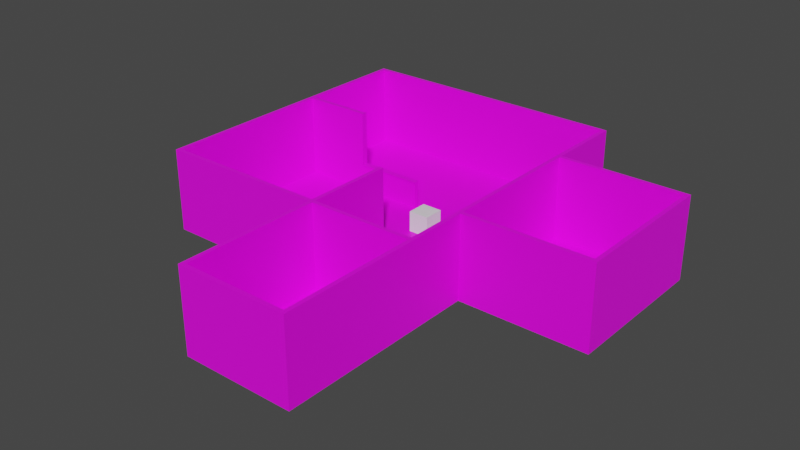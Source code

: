 # Source: apartamento.blend  (saved by Blender 2.81.16; exported with 4.5.12 LTS)
import bpy
from mathutils import Matrix  # noqa: F401  (used for matrix-valued properties, if any)

bpy.ops.wm.read_factory_settings(use_empty=True)
scene = bpy.context.scene
scene.name = 'Scene'

# ---- collections
col_paredes = bpy.data.collections.new('Paredes'); scene.collection.children.link(col_paredes)
col_pisos = bpy.data.collections.new('Pisos'); scene.collection.children.link(col_pisos)
col_portas = bpy.data.collections.new('Portas'); scene.collection.children.link(col_portas)
col_acabamentos = bpy.data.collections.new('Acabamentos'); scene.collection.children.link(col_acabamentos)
col_personagem = bpy.data.collections.new('Personagem'); scene.collection.children.link(col_personagem)

# ---- images (referenced by path relative to the original .blend; pixels are not part of the script)
import os
ASSET_DIR = os.environ.get("B2B_ASSET_DIR", "")  # directory of the original .blend (textures are referenced by path, not embedded)
HERE = os.path.dirname(os.path.abspath(__file__))  # packed textures are extracted next to this script under _unpacked/

def load_image(name, relpath, width, height, colorspace="sRGB"):
    """Load a texture the original file referenced (path relative to the .blend, or extracted next to this script)."""
    p = next((c for c in (os.path.join(HERE, relpath), os.path.join(ASSET_DIR, relpath)) if relpath and os.path.exists(c)), "")
    if p:
        img = bpy.data.images.load(p, check_existing=True)
        img.name = name
    else:  # same state as the original file: an image datablock whose file is absent (Cycles renders it pink)
        img = bpy.data.images.new(name, width, height)
        img.source = "FILE"
        img.filepath = "//" + (relpath or name)
    img.colorspace_settings.name = colorspace
    return img
img_parede_jpg = load_image('parede.jpg', 'texturas/parede.jpg', 1024, 1024, 'sRGB')
img_piso_1_jpg = load_image('piso_1.jpg', 'texturas/piso_1.jpg', 1024, 1024, 'sRGB')
img_piso_3_png = load_image('piso_3.png', 'texturas/piso_3.png', 1024, 1024, 'sRGB')
img_piso_2_jpg = load_image('piso_2.jpg', 'texturas/piso_2.jpg', 1024, 1024, 'sRGB')
img_porta_jpg = load_image('porta.jpg', 'texturas/porta.jpg', 1024, 1024, 'sRGB')
img_acabamento_jpg = load_image('acabamento.jpg', 'texturas/acabamento.jpg', 1024, 1024, 'sRGB')

# ---- materials (node trees are filled in below, after node groups)
mat_paredes = bpy.data.materials.new('paredes')
mat_paredes.use_transparent_shadow = False
mat_piso_1 = bpy.data.materials.new('piso_1')
mat_piso_1.use_transparent_shadow = False
mat_piso_3 = bpy.data.materials.new('piso_3')
mat_piso_3.use_transparent_shadow = False
mat_piso_2 = bpy.data.materials.new('piso_2')
mat_piso_2.use_transparent_shadow = False
mat_portas = bpy.data.materials.new('portas')
mat_portas.use_transparent_shadow = False
mat_material = bpy.data.materials.new('Material')
mat_material.use_transparent_shadow = False
mat_material.diffuse_color = (0.64, 0.64, 0.64, 1.0)
mat_material.roughness = 0.6733
mat_material_002 = bpy.data.materials.new('Material.002')
mat_material_002.use_transparent_shadow = False
mat_material_002.diffuse_color = (0.64, 0.64, 0.64, 1.0)
mat_material_002.roughness = 0.6733
mat_material_003 = bpy.data.materials.new('Material.003')
mat_material_003.use_transparent_shadow = False
mat_material_003.diffuse_color = (0.64, 0.64, 0.64, 1.0)
mat_material_003.roughness = 0.6733
mat_material_004 = bpy.data.materials.new('Material.004')
mat_material_004.use_transparent_shadow = False
mat_material_004.diffuse_color = (0.64, 0.64, 0.64, 1.0)
mat_material_004.roughness = 0.6733
mat_acabamento = bpy.data.materials.new('acabamento')
mat_acabamento.use_transparent_shadow = False

# ---- material node trees
mat_paredes.use_nodes = True; mat_paredes.node_tree.nodes.clear()
_N = mat_paredes.node_tree.nodes; _L = mat_paredes.node_tree.links
n0 = _N.new('ShaderNodeOutputMaterial'); n0.name = 'Material Output'; n0.location = (300, 300)
n1 = _N.new('ShaderNodeBsdfPrincipled'); n1.name = 'Principled BSDF'; n1.location = (10, 300)
n1.distribution = 'GGX'
n1.subsurface_method = 'BURLEY'
n1.inputs[3].default_value = 1.45
n1.inputs[27].default_value = (0.0, 0.0, 0.0, 1.0)
n1.inputs[28].default_value = 1.0
n2 = _N.new('ShaderNodeTexImage'); n2.name = 'Image Texture'; n2.location = (-280, 275)
n2.image = img_parede_jpg
_L.new(n1.outputs[0], n0.inputs[0])
_L.new(n2.outputs[0], n1.inputs[0])
n0.is_active_output = True
mat_piso_1.use_nodes = True; mat_piso_1.node_tree.nodes.clear()
_N = mat_piso_1.node_tree.nodes; _L = mat_piso_1.node_tree.links
n0 = _N.new('ShaderNodeOutputMaterial'); n0.name = 'Material Output'; n0.location = (300, 300)
n1 = _N.new('ShaderNodeBsdfPrincipled'); n1.name = 'Principled BSDF'; n1.location = (10, 300)
n1.distribution = 'GGX'
n1.subsurface_method = 'BURLEY'
n1.inputs[3].default_value = 1.45
n1.inputs[27].default_value = (0.0, 0.0, 0.0, 1.0)
n1.inputs[28].default_value = 1.0
n2 = _N.new('ShaderNodeTexImage'); n2.name = 'Image Texture'; n2.location = (-280, 275)
n2.image = img_piso_1_jpg
_L.new(n1.outputs[0], n0.inputs[0])
_L.new(n2.outputs[0], n1.inputs[0])
n0.is_active_output = True
mat_piso_3.use_nodes = True; mat_piso_3.node_tree.nodes.clear()
_N = mat_piso_3.node_tree.nodes; _L = mat_piso_3.node_tree.links
n0 = _N.new('ShaderNodeOutputMaterial'); n0.name = 'Material Output'; n0.location = (300, 300)
n1 = _N.new('ShaderNodeBsdfPrincipled'); n1.name = 'Principled BSDF'; n1.location = (10, 300)
n1.distribution = 'GGX'
n1.subsurface_method = 'BURLEY'
n1.inputs[3].default_value = 1.45
n1.inputs[27].default_value = (0.0, 0.0, 0.0, 1.0)
n1.inputs[28].default_value = 1.0
n2 = _N.new('ShaderNodeTexImage'); n2.name = 'Image Texture'; n2.location = (-280, 275)
n2.image = img_piso_3_png
_L.new(n1.outputs[0], n0.inputs[0])
_L.new(n2.outputs[0], n1.inputs[0])
n0.is_active_output = True
mat_piso_2.use_nodes = True; mat_piso_2.node_tree.nodes.clear()
_N = mat_piso_2.node_tree.nodes; _L = mat_piso_2.node_tree.links
n0 = _N.new('ShaderNodeOutputMaterial'); n0.name = 'Material Output'; n0.location = (300, 300)
n1 = _N.new('ShaderNodeBsdfPrincipled'); n1.name = 'Principled BSDF'; n1.location = (10, 300)
n1.distribution = 'GGX'
n1.subsurface_method = 'BURLEY'
n1.inputs[3].default_value = 1.45
n1.inputs[27].default_value = (0.0, 0.0, 0.0, 1.0)
n1.inputs[28].default_value = 1.0
n2 = _N.new('ShaderNodeTexImage'); n2.name = 'Image Texture'; n2.location = (-280, 275)
n2.image = img_piso_2_jpg
_L.new(n1.outputs[0], n0.inputs[0])
_L.new(n2.outputs[0], n1.inputs[0])
n0.is_active_output = True
mat_portas.use_nodes = True; mat_portas.node_tree.nodes.clear()
_N = mat_portas.node_tree.nodes; _L = mat_portas.node_tree.links
n0 = _N.new('ShaderNodeOutputMaterial'); n0.name = 'Material Output'; n0.location = (300, 300)
n1 = _N.new('ShaderNodeBsdfPrincipled'); n1.name = 'Principled BSDF'; n1.location = (10, 300)
n1.distribution = 'GGX'
n1.subsurface_method = 'BURLEY'
n1.inputs[3].default_value = 1.45
n1.inputs[27].default_value = (0.0, 0.0, 0.0, 1.0)
n1.inputs[28].default_value = 1.0
n2 = _N.new('ShaderNodeTexImage'); n2.name = 'Image Texture'; n2.location = (-280, 275)
n2.image = img_porta_jpg
_L.new(n1.outputs[0], n0.inputs[0])
_L.new(n2.outputs[0], n1.inputs[0])
n0.is_active_output = True
mat_material.use_nodes = True; mat_material.node_tree.nodes.clear()
_N = mat_material.node_tree.nodes; _L = mat_material.node_tree.links
n0 = _N.new('ShaderNodeOutputMaterial'); n0.name = 'Material Output'; n0.location = (300, 300)
n1 = _N.new('ShaderNodeBsdfPrincipled'); n1.name = 'Principled BSDF'; n1.location = (10, 300)
n1.distribution = 'GGX'
n1.subsurface_method = 'BURLEY'
n1.inputs[0].default_value = (0.64, 0.64, 0.64, 1.0)
n1.inputs[2].default_value = 0.6733
n1.inputs[3].default_value = 1.0
n1.inputs[27].default_value = (0.0, 0.0, 0.0, 1.0)
n1.inputs[28].default_value = 1.0
_L.new(n1.outputs[0], n0.inputs[0])
n0.is_active_output = True
mat_material_002.use_nodes = True; mat_material_002.node_tree.nodes.clear()
_N = mat_material_002.node_tree.nodes; _L = mat_material_002.node_tree.links
n0 = _N.new('ShaderNodeOutputMaterial'); n0.name = 'Material Output'; n0.location = (300, 300)
n1 = _N.new('ShaderNodeBsdfPrincipled'); n1.name = 'Principled BSDF'; n1.location = (10, 300)
n1.distribution = 'GGX'
n1.subsurface_method = 'BURLEY'
n1.inputs[0].default_value = (0.64, 0.64, 0.64, 1.0)
n1.inputs[2].default_value = 0.6733
n1.inputs[3].default_value = 1.0
n1.inputs[27].default_value = (0.0, 0.0, 0.0, 1.0)
n1.inputs[28].default_value = 1.0
_L.new(n1.outputs[0], n0.inputs[0])
n0.is_active_output = True
mat_material_003.use_nodes = True; mat_material_003.node_tree.nodes.clear()
_N = mat_material_003.node_tree.nodes; _L = mat_material_003.node_tree.links
n0 = _N.new('ShaderNodeOutputMaterial'); n0.name = 'Material Output'; n0.location = (300, 300)
n1 = _N.new('ShaderNodeBsdfPrincipled'); n1.name = 'Principled BSDF'; n1.location = (10, 300)
n1.distribution = 'GGX'
n1.subsurface_method = 'BURLEY'
n1.inputs[0].default_value = (0.64, 0.64, 0.64, 1.0)
n1.inputs[2].default_value = 0.6733
n1.inputs[3].default_value = 1.0
n1.inputs[27].default_value = (0.0, 0.0, 0.0, 1.0)
n1.inputs[28].default_value = 1.0
_L.new(n1.outputs[0], n0.inputs[0])
n0.is_active_output = True
mat_material_004.use_nodes = True; mat_material_004.node_tree.nodes.clear()
_N = mat_material_004.node_tree.nodes; _L = mat_material_004.node_tree.links
n0 = _N.new('ShaderNodeOutputMaterial'); n0.name = 'Material Output'; n0.location = (300, 300)
n1 = _N.new('ShaderNodeBsdfPrincipled'); n1.name = 'Principled BSDF'; n1.location = (10, 300)
n1.distribution = 'GGX'
n1.subsurface_method = 'BURLEY'
n1.inputs[0].default_value = (0.64, 0.64, 0.64, 1.0)
n1.inputs[2].default_value = 0.6733
n1.inputs[3].default_value = 1.0
n1.inputs[27].default_value = (0.0, 0.0, 0.0, 1.0)
n1.inputs[28].default_value = 1.0
_L.new(n1.outputs[0], n0.inputs[0])
n0.is_active_output = True
mat_acabamento.use_nodes = True; mat_acabamento.node_tree.nodes.clear()
_N = mat_acabamento.node_tree.nodes; _L = mat_acabamento.node_tree.links
n0 = _N.new('ShaderNodeOutputMaterial'); n0.name = 'Material Output'; n0.location = (300, 300)
n1 = _N.new('ShaderNodeBsdfPrincipled'); n1.name = 'Principled BSDF'; n1.location = (10, 300)
n1.distribution = 'GGX'
n1.subsurface_method = 'BURLEY'
n1.inputs[3].default_value = 1.45
n1.inputs[27].default_value = (0.0, 0.0, 0.0, 1.0)
n1.inputs[28].default_value = 1.0
n2 = _N.new('ShaderNodeTexImage'); n2.name = 'Image Texture'; n2.location = (-280, 275)
n2.image = img_acabamento_jpg
_L.new(n1.outputs[0], n0.inputs[0])
_L.new(n2.outputs[0], n1.inputs[0])
n0.is_active_output = True

# ---- world
world_world = bpy.data.worlds.new('World'); scene.world = world_world
world_world.use_nodes = True; world_world.node_tree.nodes.clear()
_N = world_world.node_tree.nodes; _L = world_world.node_tree.links
n0 = _N.new('ShaderNodeOutputWorld'); n0.name = 'World Output'; n0.location = (300, 300)
n1 = _N.new('ShaderNodeBackground'); n1.name = 'Background'; n1.location = (10, 300)
n1.inputs[0].default_value = (0.05088, 0.05088, 0.05088, 1.0)
_L.new(n1.outputs[0], n0.inputs[0])
n0.is_active_output = True
world_world.color = (0.05088, 0.05088, 0.05088)
world_world.use_sun_shadow = False
world_world.sun_shadow_jitter_overblur = 0.0

# ---- meshes
me_cube_005 = bpy.data.meshes.new('Cube.005')
me_cube_005.from_pydata([(0.1, -7.022, -2.0), (0.1, -7.022, 2.0), (-0.1, -7.022, -2.0), (-0.1, -7.022, 2.0), (0.1, 7.022, -2.0), (0.1, 7.022, 2.0), (-0.1, 7.022, -2.0), (-0.1, 7.022, 2.0)], [], [(0, 1, 3, 2), (2, 3, 7, 6), (6, 7, 5, 4), (4, 5, 1, 0), (7, 3, 1, 5)])
_uv = me_cube_005.uv_layers.new(name='UVMap')
_uv.uv.foreach_set('vector', [0.375, 0.0, 0.625, 0.0, 0.625, 0.25, 0.375, 0.25, 0.375, 0.25, 0.625, 0.25, 0.625, 0.5, 0.375, 0.5, 0.375, 0.5, 0.625, 0.5, 0.625, 0.75, 0.375, 0.75, 0.375, 0.75, 0.625, 0.75, 0.625, 1.0, 0.375, 1.0, 0.625, 0.5, 0.875, 0.5, 0.875, 0.75, 0.625, 0.75])
me_cube_005.materials.append(mat_paredes)
me_cube_005.use_remesh_fix_poles = True
me_cube_005.use_remesh_preserve_attributes = False
me_cube_005.use_mirror_vertex_groups = False
me_cube_005.update()
me_cube_008 = bpy.data.meshes.new('Cube.008')
me_cube_008.from_pydata([(0.1, -3.498, -2.0), (0.1, -3.498, 2.0), (-0.1, -3.498, -2.0), (-0.1, -3.498, 2.0), (0.1, 3.498, -2.0), (0.1, 3.498, 2.0), (-0.1, 3.498, -2.0), (-0.1, 3.498, 2.0)], [], [(0, 1, 3, 2), (2, 3, 7, 6), (6, 7, 5, 4), (4, 5, 1, 0), (7, 3, 1, 5)])
_uv = me_cube_008.uv_layers.new(name='UVMap')
_uv.uv.foreach_set('vector', [0.375, 0.0, 0.625, 0.0, 0.625, 0.25, 0.375, 0.25, 0.375, 0.25, 0.625, 0.25, 0.625, 0.5, 0.375, 0.5, 0.375, 0.5, 0.625, 0.5, 0.625, 0.75, 0.375, 0.75, 0.375, 0.75, 0.625, 0.75, 0.625, 1.0, 0.375, 1.0, 0.625, 0.5, 0.875, 0.5, 0.875, 0.75, 0.625, 0.75])
me_cube_008.materials.append(mat_paredes)
me_cube_008.use_remesh_fix_poles = True
me_cube_008.use_remesh_preserve_attributes = False
me_cube_008.use_mirror_vertex_groups = False
me_cube_008.update()
me_cube_013 = bpy.data.meshes.new('Cube.013')
me_cube_013.from_pydata([(-3.099, -0.1, -2.0), (-3.099, -0.1, 2.0), (-3.099, 0.1, -2.0), (-3.099, 0.1, 2.0), (3.099, -0.1, -2.0), (3.099, -0.1, 2.0), (3.099, 0.1, -2.0), (3.099, 0.1, 2.0)], [], [(0, 1, 3, 2), (2, 3, 7, 6), (6, 7, 5, 4), (4, 5, 1, 0), (7, 3, 1, 5)])
_uv = me_cube_013.uv_layers.new(name='UVMap')
_uv.uv.foreach_set('vector', [0.375, 0.0, 0.625, 0.0, 0.625, 0.25, 0.375, 0.25, 0.375, 0.25, 0.625, 0.25, 0.625, 0.5, 0.375, 0.5, 0.375, 0.5, 0.625, 0.5, 0.625, 0.75, 0.375, 0.75, 0.375, 0.75, 0.625, 0.75, 0.625, 1.0, 0.375, 1.0, 0.625, 0.5, 0.875, 0.5, 0.875, 0.75, 0.625, 0.75])
me_cube_013.materials.append(mat_paredes)
me_cube_013.use_remesh_fix_poles = True
me_cube_013.use_remesh_preserve_attributes = False
me_cube_013.use_mirror_vertex_groups = False
me_cube_013.update()
me_cube_014 = bpy.data.meshes.new('Cube.014')
me_cube_014.from_pydata([(0.1, -3.501, -2.0), (0.1, -3.501, 2.0), (-0.1, -3.501, -2.0), (-0.1, -3.501, 2.0), (0.1, 3.501, -2.0), (0.1, 3.501, 2.0), (-0.1, 3.501, -2.0), (-0.1, 3.501, 2.0)], [], [(0, 1, 3, 2), (2, 3, 7, 6), (6, 7, 5, 4), (4, 5, 1, 0), (7, 3, 1, 5)])
_uv = me_cube_014.uv_layers.new(name='UVMap')
_uv.uv.foreach_set('vector', [0.375, 0.0, 0.625, 0.0, 0.625, 0.25, 0.375, 0.25, 0.375, 0.25, 0.625, 0.25, 0.625, 0.5, 0.375, 0.5, 0.375, 0.5, 0.625, 0.5, 0.625, 0.75, 0.375, 0.75, 0.375, 0.75, 0.625, 0.75, 0.625, 1.0, 0.375, 1.0, 0.625, 0.5, 0.875, 0.5, 0.875, 0.75, 0.625, 0.75])
me_cube_014.materials.append(mat_paredes)
me_cube_014.use_remesh_fix_poles = True
me_cube_014.use_remesh_preserve_attributes = False
me_cube_014.use_mirror_vertex_groups = False
me_cube_014.update()
me_cube_015 = bpy.data.meshes.new('Cube.015')
me_cube_015.from_pydata([(-3.099, -0.1, -2.0), (-3.099, -0.1, 2.0), (-3.099, 0.1, -2.0), (-3.099, 0.1, 2.0), (3.099, -0.1, -2.0), (3.099, -0.1, 2.0), (3.099, 0.1, -2.0), (3.099, 0.1, 2.0)], [], [(0, 1, 3, 2), (2, 3, 7, 6), (6, 7, 5, 4), (4, 5, 1, 0), (7, 3, 1, 5)])
_uv = me_cube_015.uv_layers.new(name='UVMap')
_uv.uv.foreach_set('vector', [0.375, 0.0, 0.625, 0.0, 0.625, 0.25, 0.375, 0.25, 0.375, 0.25, 0.625, 0.25, 0.625, 0.5, 0.375, 0.5, 0.375, 0.5, 0.625, 0.5, 0.625, 0.75, 0.375, 0.75, 0.375, 0.75, 0.625, 0.75, 0.625, 1.0, 0.375, 1.0, 0.625, 0.5, 0.875, 0.5, 0.875, 0.75, 0.625, 0.75])
me_cube_015.materials.append(mat_paredes)
me_cube_015.use_remesh_fix_poles = True
me_cube_015.use_remesh_preserve_attributes = False
me_cube_015.use_mirror_vertex_groups = False
me_cube_015.update()
me_cube_017 = bpy.data.meshes.new('Cube.017')
me_cube_017.from_pydata([(-2.501, -0.1, -2.0), (-2.501, -0.1, 2.0), (-2.501, 0.1, -2.0), (-2.501, 0.1, 2.0), (2.501, -0.1, -2.0), (2.501, -0.1, 2.0), (2.501, 0.1, -2.0), (2.501, 0.1, 2.0)], [], [(0, 1, 3, 2), (2, 3, 7, 6), (6, 7, 5, 4), (4, 5, 1, 0), (7, 3, 1, 5)])
_uv = me_cube_017.uv_layers.new(name='UVMap')
_uv.uv.foreach_set('vector', [0.375, 0.0, 0.625, 0.0, 0.625, 0.25, 0.375, 0.25, 0.375, 0.25, 0.625, 0.25, 0.625, 0.5, 0.375, 0.5, 0.375, 0.5, 0.625, 0.5, 0.625, 0.75, 0.375, 0.75, 0.375, 0.75, 0.625, 0.75, 0.625, 1.0, 0.375, 1.0, 0.625, 0.5, 0.875, 0.5, 0.875, 0.75, 0.625, 0.75])
me_cube_017.materials.append(mat_paredes)
me_cube_017.use_remesh_fix_poles = True
me_cube_017.use_remesh_preserve_attributes = False
me_cube_017.use_mirror_vertex_groups = False
me_cube_017.update()
me_cube_009 = bpy.data.meshes.new('Cube.009')
me_cube_009.from_pydata([(0.1, -3.302, -2.0), (-0.1, -3.302, -2.0), (0.1, 3.302, -2.0), (0.1, 3.302, 2.0), (-0.1, 3.302, -2.0), (-0.1, 3.302, 2.0), (-0.1, 0.001586, 2.0), (0.1, 0.001586, 2.0), (0.1, -3.302, -0.6958), (-0.1, -3.302, -0.6958), (0.1, 0.001586, -0.6958), (-0.1, 0.001586, -0.6958)], [], [(11, 6, 5, 4, 1, 9), (11, 9, 8, 10), (5, 6, 7, 3), (6, 11, 10, 7), (2, 3, 7, 10, 8, 0), (4, 5, 3, 2), (0, 8, 9, 1)])
_uv = me_cube_009.uv_layers.new(name='UVMap')
_uv.uv.foreach_set('vector', [0.4423, 0.3751, 0.625, 0.3751, 0.625, 0.5, 0.375, 0.5, 0.375, 0.25, 0.4423, 0.25, 0.4423, 0.3751, 0.4423, 0.25, 0.4423, 1.0, 0.4423, 0.8749, 0.625, 0.5, 0.7499, 0.5, 0.7499, 0.75, 0.625, 0.75, 0.625, 0.3751, 0.4423, 0.3751, 0.4423, 0.8749, 0.625, 0.8749, 0.375, 0.75, 0.625, 0.75, 0.625, 0.8749, 0.4423, 0.8749, 0.4423, 1.0, 0.375, 1.0, 0.375, 0.5, 0.625, 0.5, 0.625, 0.75, 0.375, 0.75, 0.375, 0.0, 0.4423, 0.0, 0.4423, 0.25, 0.375, 0.25])
me_cube_009.materials.append(mat_paredes)
me_cube_009.use_remesh_fix_poles = True
me_cube_009.use_remesh_preserve_attributes = False
me_cube_009.use_mirror_vertex_groups = False
me_cube_009.update()
me_cube_010 = bpy.data.meshes.new('Cube.010')
me_cube_010.from_pydata([(0.1, -1.499, -2.0), (0.1, -1.499, 2.0), (-0.1, -1.499, -2.0), (-0.1, -1.499, 2.0), (0.1, 2.701, -2.0), (0.1, 2.701, 2.0), (-0.1, 2.701, -2.0), (-0.1, 2.701, 2.0)], [], [(0, 1, 3, 2), (2, 3, 7, 6), (6, 7, 5, 4), (4, 5, 1, 0), (7, 3, 1, 5)])
_uv = me_cube_010.uv_layers.new(name='UVMap')
_uv.uv.foreach_set('vector', [0.375, 0.0, 0.625, 0.0, 0.625, 0.25, 0.375, 0.25, 0.375, 0.25, 0.625, 0.25, 0.625, 0.5, 0.375, 0.5, 0.375, 0.5, 0.625, 0.5, 0.625, 0.75, 0.375, 0.75, 0.375, 0.75, 0.625, 0.75, 0.625, 1.0, 0.375, 1.0, 0.625, 0.5, 0.875, 0.5, 0.875, 0.75, 0.625, 0.75])
me_cube_010.materials.append(mat_paredes)
me_cube_010.use_remesh_fix_poles = True
me_cube_010.use_remesh_preserve_attributes = False
me_cube_010.use_mirror_vertex_groups = False
me_cube_010.update()
me_cube_003 = bpy.data.meshes.new('Cube.003')
me_cube_003.from_pydata([(0.1, -3.498, -2.0), (0.1, -3.498, 2.0), (-0.1, -3.498, -2.0), (-0.1, -3.498, 2.0), (0.1, 3.498, -2.0), (0.1, 3.498, 2.0), (-0.1, 3.498, -2.0), (-0.1, 3.498, 2.0)], [], [(0, 1, 3, 2), (2, 3, 7, 6), (6, 7, 5, 4), (4, 5, 1, 0), (7, 3, 1, 5)])
_uv = me_cube_003.uv_layers.new(name='UVMap')
_uv.uv.foreach_set('vector', [0.375, 0.0, 0.625, 0.0, 0.625, 0.25, 0.375, 0.25, 0.375, 0.25, 0.625, 0.25, 0.625, 0.5, 0.375, 0.5, 0.375, 0.5, 0.625, 0.5, 0.625, 0.75, 0.375, 0.75, 0.375, 0.75, 0.625, 0.75, 0.625, 1.0, 0.375, 1.0, 0.625, 0.5, 0.875, 0.5, 0.875, 0.75, 0.625, 0.75])
me_cube_003.materials.append(mat_paredes)
me_cube_003.use_remesh_fix_poles = True
me_cube_003.use_remesh_preserve_attributes = False
me_cube_003.use_mirror_vertex_groups = False
me_cube_003.update()
me_cube_011 = bpy.data.meshes.new('Cube.011')
me_cube_011.from_pydata([(-6.699, -0.1, -2.0), (-6.699, -0.1, 2.0), (-6.699, 0.1, -2.0), (-6.699, 0.1, 2.0), (6.699, -0.1, -2.0), (6.699, -0.1, 2.0), (6.699, 0.1, -2.0), (6.699, 0.1, 2.0)], [], [(0, 1, 3, 2), (2, 3, 7, 6), (6, 7, 5, 4), (4, 5, 1, 0), (7, 3, 1, 5)])
_uv = me_cube_011.uv_layers.new(name='UVMap')
_uv.uv.foreach_set('vector', [0.375, 0.0, 0.625, 0.0, 0.625, 0.25, 0.375, 0.25, 0.375, 0.25, 0.625, 0.25, 0.625, 0.5, 0.375, 0.5, 0.375, 0.5, 0.625, 0.5, 0.625, 0.75, 0.375, 0.75, 0.375, 0.75, 0.625, 0.75, 0.625, 1.0, 0.375, 1.0, 0.625, 0.5, 0.875, 0.5, 0.875, 0.75, 0.625, 0.75])
me_cube_011.materials.append(mat_paredes)
me_cube_011.use_remesh_fix_poles = True
me_cube_011.use_remesh_preserve_attributes = False
me_cube_011.use_mirror_vertex_groups = False
me_cube_011.update()
me_cube_016 = bpy.data.meshes.new('Cube.016')
me_cube_016.from_pydata([(-4.0, -0.1, -2.0), (-4.0, -0.1, 2.0), (-4.0, 0.1, -2.0), (-4.0, 0.1, 2.0), (4.0, -0.1, -2.0), (4.0, -0.1, 2.0), (4.0, 0.1, -2.0), (4.0, 0.1, 2.0)], [], [(0, 1, 3, 2), (2, 3, 7, 6), (6, 7, 5, 4), (4, 5, 1, 0), (7, 3, 1, 5)])
_uv = me_cube_016.uv_layers.new(name='UVMap')
_uv.uv.foreach_set('vector', [0.375, 0.0, 0.625, 0.0, 0.625, 0.25, 0.375, 0.25, 0.375, 0.25, 0.625, 0.25, 0.625, 0.5, 0.375, 0.5, 0.375, 0.5, 0.625, 0.5, 0.625, 0.75, 0.375, 0.75, 0.375, 0.75, 0.625, 0.75, 0.625, 1.0, 0.375, 1.0, 0.625, 0.5, 0.875, 0.5, 0.875, 0.75, 0.625, 0.75])
me_cube_016.materials.append(mat_paredes)
me_cube_016.use_remesh_fix_poles = True
me_cube_016.use_remesh_preserve_attributes = False
me_cube_016.use_mirror_vertex_groups = False
me_cube_016.update()
me_cube = bpy.data.meshes.new('Cube')
me_cube.from_pydata([(5.894, 7.856, 0.1716), (5.894, 7.856, 4.172), (5.694, 7.856, 0.1716), (5.694, 7.856, 4.172), (5.894, 21.89, 0.1716), (5.894, 21.89, 4.172), (5.694, 21.89, 0.1716), (5.694, 21.89, 4.172), (5.694, 18.86, 0.1716), (5.694, 20.36, 0.1716), (5.694, 20.36, 4.172), (5.694, 18.86, 4.172), (5.894, 20.36, 0.1716), (5.894, 18.86, 0.1716), (5.894, 18.86, 4.172), (5.894, 20.36, 4.172), (5.894, 7.856, 2.968), (5.694, 7.856, 2.968), (5.694, 21.89, 2.968), (5.894, 21.89, 2.968), (5.894, 18.86, 2.968), (5.894, 20.36, 2.968), (5.694, 20.36, 2.968), (5.694, 18.86, 2.968), (5.694, 13.35, 0.1716), (5.694, 11.85, 0.1716), (5.694, 11.85, 4.172), (5.694, 13.35, 4.172), (5.894, 11.85, 0.1716), (5.894, 13.35, 0.1716), (5.894, 13.35, 4.172), (5.894, 11.85, 4.172), (5.694, 11.85, 2.968), (5.694, 13.35, 2.968), (5.894, 13.35, 2.968), (5.894, 11.85, 2.968)], [], [(16, 1, 3, 17), (7, 10, 15, 5), (18, 7, 5, 19), (24, 33, 23, 8), (19, 5, 15, 21), (17, 3, 26, 32), (22, 10, 7, 18), (9, 6, 4, 12), (11, 14, 15, 10), (21, 20, 23, 22), (12, 21, 22, 9), (26, 3, 1, 31), (11, 27, 30, 14), (10, 22, 23, 11), (14, 20, 21, 15), (13, 20, 34, 29), (9, 22, 18, 6), (4, 19, 21, 12), (6, 18, 19, 4), (0, 16, 17, 2), (20, 14, 30, 34), (24, 8, 13, 29), (28, 35, 16, 0), (35, 31, 1, 16), (33, 27, 11, 23), (2, 17, 32, 25), (25, 32, 35, 28), (33, 24, 29, 34), (27, 33, 32, 26), (31, 35, 34, 30), (26, 31, 30, 27), (2, 25, 28, 0), (20, 13, 8, 23), (32, 33, 34, 35)])
_uv = me_cube.uv_layers.new(name='UVMap')
_uv.uv.foreach_set('vector', [0.5498, 0.0, 0.625, 0.0, 0.625, 0.25, 0.5498, 0.25, 0.625, 0.5, 0.6374, 0.5, 0.6374, 0.75, 0.625, 0.75, 0.5498, 0.5, 0.625, 0.5, 0.625, 0.75, 0.5498, 0.75, 0.375, 0.3219, 0.5498, 0.3219, 0.5498, 0.4608, 0.375, 0.4608, 0.5498, 0.75, 0.625, 0.75, 0.625, 0.7624, 0.5498, 0.7624, 0.5498, 0.25, 0.625, 0.25, 0.625, 0.2932, 0.5498, 0.2932, 0.5498, 0.4876, 0.625, 0.4876, 0.625, 0.5, 0.5498, 0.5, 0.3626, 0.5, 0.375, 0.5, 0.375, 0.75, 0.3626, 0.75, 0.6642, 0.5, 0.6642, 0.75, 0.6374, 0.75, 0.6374, 0.5, 0.5498, 0.7624, 0.5498, 0.7892, 0.5498, 0.4608, 0.5498, 0.4876, 0.375, 0.7624, 0.5498, 0.7624, 0.5498, 0.4876, 0.375, 0.4876, 0.8318, 0.5, 0.875, 0.5, 0.875, 0.75, 0.8318, 0.75, 0.6642, 0.5, 0.8031, 0.5, 0.8031, 0.75, 0.6642, 0.75, 0.625, 0.4876, 0.5498, 0.4876, 0.5498, 0.4608, 0.625, 0.4608, 0.625, 0.7892, 0.5498, 0.7892, 0.5498, 0.7624, 0.625, 0.7624, 0.375, 0.7892, 0.5498, 0.7892, 0.5498, 0.9281, 0.375, 0.9281, 0.375, 0.4876, 0.5498, 0.4876, 0.5498, 0.5, 0.375, 0.5, 0.375, 0.75, 0.5498, 0.75, 0.5498, 0.7624, 0.375, 0.7624, 0.375, 0.5, 0.5498, 0.5, 0.5498, 0.75, 0.375, 0.75, 0.375, 0.0, 0.5498, 0.0, 0.5498, 0.25, 0.375, 0.25, 0.5498, 0.7892, 0.625, 0.7892, 0.625, 0.9281, 0.5498, 0.9281, 0.1969, 0.5, 0.3358, 0.5, 0.3358, 0.75, 0.1969, 0.75, 0.375, 0.9568, 0.5498, 0.9568, 0.5498, 1.0, 0.375, 1.0, 0.5498, 0.9568, 0.625, 0.9568, 0.625, 1.0, 0.5498, 1.0, 0.5498, 0.3219, 0.625, 0.3219, 0.625, 0.4608, 0.5498, 0.4608, 0.375, 0.25, 0.5498, 0.25, 0.5498, 0.2932, 0.375, 0.2932, 0.375, 0.2932, 0.5498, 0.2932, 0.5498, 0.9568, 0.375, 0.9568, 0.5498, 0.3219, 0.375, 0.3219, 0.375, 0.9281, 0.5498, 0.9281, 0.625, 0.3219, 0.5498, 0.3219, 0.5498, 0.2932, 0.625, 0.2932, 0.625, 0.9568, 0.5498, 0.9568, 0.5498, 0.9281, 0.625, 0.9281, 0.8318, 0.5, 0.8318, 0.75, 0.8031, 0.75, 0.8031, 0.5, 0.125, 0.5, 0.1682, 0.5, 0.1682, 0.75, 0.125, 0.75, 0.5498, 0.7892, 0.375, 0.7892, 0.375, 0.4608, 0.5498, 0.4608, 0.5498, 0.2932, 0.5498, 0.3219, 0.5498, 0.9281, 0.5498, 0.9568])
me_cube.materials.append(mat_paredes)
me_cube.use_remesh_fix_poles = True
me_cube.use_remesh_preserve_attributes = False
me_cube.use_mirror_vertex_groups = False
me_cube.update()
me_cube_002 = bpy.data.meshes.new('Cube.002')
me_cube_002.from_pydata([(-2.502, -0.1, -2.0), (-2.502, -0.1, 2.0), (-2.502, 0.1, -2.0), (-2.502, 0.1, 2.0), (2.502, -0.1, -2.0), (2.502, -0.1, 2.0), (2.502, 0.1, -2.0), (2.502, 0.1, 2.0), (2.502, -0.1, 0.8), (2.502, 0.1, 0.8), (-2.502, 0.1, 0.8), (-2.502, -0.1, 0.8), (-0.7498, 0.1, -2.0), (0.7531, 0.1, -2.0), (0.7531, 0.1, 2.0), (-0.7498, 0.1, 2.0), (0.7531, -0.1, -2.0), (-0.7498, -0.1, -2.0), (-0.7498, -0.1, 2.0), (0.7531, -0.1, 2.0), (-0.7498, -0.1, 0.8), (0.7531, -0.1, 0.8), (0.7531, 0.1, 0.8), (-0.7498, 0.1, 0.8)], [], [(11, 1, 3, 10), (7, 14, 19, 5), (9, 7, 5, 8), (2, 10, 23, 12), (2, 12, 17, 0), (8, 5, 19, 21), (15, 3, 1, 18), (22, 14, 7, 9), (20, 18, 1, 11), (13, 6, 4, 16), (15, 18, 19, 14), (21, 20, 23, 22), (16, 21, 22, 13), (10, 3, 15, 23), (14, 22, 23, 15), (18, 20, 21, 19), (17, 20, 11, 0), (13, 22, 9, 6), (4, 8, 21, 16), (6, 9, 8, 4), (0, 11, 10, 2), (20, 17, 12, 23)])
_uv = me_cube_002.uv_layers.new(name='UVMap')
_uv.uv.foreach_set('vector', [0.55, 0.0, 0.625, 0.0, 0.625, 0.25, 0.55, 0.25, 0.625, 0.5, 0.7124, 0.5, 0.7124, 0.75, 0.625, 0.75, 0.55, 0.5, 0.625, 0.5, 0.625, 0.75, 0.55, 0.75, 0.375, 0.25, 0.55, 0.25, 0.55, 0.3375, 0.375, 0.3375, 0.125, 0.5, 0.2125, 0.5, 0.2125, 0.75, 0.125, 0.75, 0.55, 0.75, 0.625, 0.75, 0.625, 0.8374, 0.55, 0.8374, 0.7875, 0.5, 0.875, 0.5, 0.875, 0.75, 0.7875, 0.75, 0.55, 0.4126, 0.625, 0.4126, 0.625, 0.5, 0.55, 0.5, 0.55, 0.9125, 0.625, 0.9125, 0.625, 1.0, 0.55, 1.0, 0.2876, 0.5, 0.375, 0.5, 0.375, 0.75, 0.2876, 0.75, 0.7875, 0.5, 0.7875, 0.75, 0.7124, 0.75, 0.7124, 0.5, 0.55, 0.8374, 0.55, 0.9125, 0.55, 0.3375, 0.55, 0.4126, 0.375, 0.8374, 0.55, 0.8374, 0.55, 0.4126, 0.375, 0.4126, 0.55, 0.25, 0.625, 0.25, 0.625, 0.3375, 0.55, 0.3375, 0.625, 0.4126, 0.55, 0.4126, 0.55, 0.3375, 0.625, 0.3375, 0.625, 0.9125, 0.55, 0.9125, 0.55, 0.8374, 0.625, 0.8374, 0.375, 0.9125, 0.55, 0.9125, 0.55, 1.0, 0.375, 1.0, 0.375, 0.4126, 0.55, 0.4126, 0.55, 0.5, 0.375, 0.5, 0.375, 0.75, 0.55, 0.75, 0.55, 0.8374, 0.375, 0.8374, 0.375, 0.5, 0.55, 0.5, 0.55, 0.75, 0.375, 0.75, 0.375, 0.0, 0.55, 0.0, 0.55, 0.25, 0.375, 0.25, 0.55, 0.9125, 0.375, 0.9125, 0.375, 0.3375, 0.55, 0.3375])
me_cube_002.materials.append(mat_paredes)
me_cube_002.use_remesh_fix_poles = True
me_cube_002.use_remesh_preserve_attributes = False
me_cube_002.use_mirror_vertex_groups = False
me_cube_002.update()
me_plane = bpy.data.meshes.new('Plane')
me_plane.from_pydata([(-6.801, -7.121, -1.341e-07), (6.8, -7.121, -3.576e-07), (-6.798, 7.121, -3.576e-07), (6.801, 7.121, 3.576e-07)], [], [(0, 1, 3, 2)])
_uv = me_plane.uv_layers.new(name='UVMap')
_uv.uv.foreach_set('vector', [0.0, 0.0, 1.0, 0.0, 1.0, 1.0, 0.0, 1.0])
me_plane.materials.append(mat_piso_1)
me_plane.use_remesh_fix_poles = True
me_plane.use_remesh_preserve_attributes = False
me_plane.use_mirror_vertex_groups = False
me_plane.update()
me_plane_002 = bpy.data.meshes.new('Plane.002')
me_plane_002.from_pydata([(-2.701, -3.398, 1.192e-07), (2.701, -3.398, -1.192e-07), (-2.701, 3.398, -1.192e-07), (2.7, 3.398, -1.192e-07)], [], [(0, 1, 3, 2)])
_uv = me_plane_002.uv_layers.new(name='UVMap')
_uv.uv.foreach_set('vector', [0.0, 0.0, 1.0, 0.0, 1.0, 1.0, 0.0, 1.0])
me_plane_002.materials.append(mat_piso_3)
me_plane_002.use_remesh_fix_poles = True
me_plane_002.use_remesh_preserve_attributes = False
me_plane_002.use_mirror_vertex_groups = False
me_plane_002.update()
me_plane_003 = bpy.data.meshes.new('Plane.003')
me_plane_003.from_pydata([(-3.099, -3.701, 0.0), (3.099, -3.701, 0.0), (-3.099, 3.701, 0.0), (3.099, 3.701, 0.0)], [], [(0, 1, 3, 2)])
_uv = me_plane_003.uv_layers.new(name='UVMap')
_uv.uv.foreach_set('vector', [0.0, 0.0, 1.0, 0.0, 1.0, 1.0, 0.0, 1.0])
me_plane_003.materials.append(mat_piso_2)
me_plane_003.use_remesh_fix_poles = True
me_plane_003.use_remesh_preserve_attributes = False
me_plane_003.use_mirror_vertex_groups = False
me_plane_003.update()
me_porta_1_001_cube_000 = bpy.data.meshes.new('porta_1.001_Cube.000')
me_porta_1_001_cube_000.from_pydata([(-0.1, -1.401, -0.749), (0.1, -1.401, -0.749), (0.1, -1.401, 0.749), (-0.1, -1.401, 0.749), (-0.1, 1.401, -0.749), (-0.1, 1.401, 0.749), (0.1, 1.401, 0.749), (0.1, 1.401, -0.749)], [], [(4, 5, 6, 7), (0, 4, 7, 1), (1, 7, 6, 2), (2, 6, 5, 3), (4, 0, 3, 5)])
me_porta_1_001_cube_000.polygons.foreach_set('use_smooth', [True] * 5)
_k = set([(0, 1), (0, 3), (0, 4), (1, 2), (1, 7), (2, 3), (2, 6), (3, 5), (4, 5), (4, 7), (5, 6), (6, 7)])
me_porta_1_001_cube_000.attributes.new('sharp_edge', 'BOOLEAN', 'EDGE').data.foreach_set('value', [ (min(e.vertices), max(e.vertices)) in _k for e in me_porta_1_001_cube_000.edges])
_uv = me_porta_1_001_cube_000.uv_layers.new(name='UVMap')
_uv.uv.foreach_set('vector', [0.9913, 0.992, 0.007696, 0.992, 0.007696, 0.992, 0.9913, 0.992, 0.9913, 0.008209, 0.9913, 0.992, 0.9913, 0.992, 0.9913, 0.008209, 0.9913, 0.008209, 0.9913, 0.992, 0.007696, 0.992, 0.007696, 0.008209, 0.007696, 0.008209, 0.007696, 0.992, 0.007696, 0.992, 0.007696, 0.008209, 0.9913, 0.992, 0.9913, 0.008209, 0.007696, 0.008209, 0.007696, 0.992])
me_porta_1_001_cube_000.materials.append(mat_portas)
me_porta_1_001_cube_000.use_remesh_fix_poles = True
me_porta_1_001_cube_000.use_remesh_preserve_attributes = False
me_porta_1_001_cube_000.use_mirror_vertex_groups = False
me_porta_1_001_cube_000.update()
me_porta_1_001_cube_000.normals_split_custom_set([tuple(v) for v in zip(*[iter([0.0, 1.0, -1.534e-08, 0.0, 1.0, -1.534e-08, 0.0, 1.0, -1.534e-08, 0.0, 1.0, -1.534e-08, 2.127e-06, 1.701e-07, -1.0, 2.127e-06, 1.701e-07, -1.0, 2.127e-06, 1.701e-07, -1.0, 2.127e-06, 1.701e-07, -1.0, 1.0, -1.689e-07, -3.183e-07, 1.0, -1.689e-07, -3.183e-07, 1.0, -1.689e-07, -3.183e-07, 1.0, -1.689e-07, -3.183e-07, -2.127e-06, -1.701e-07, 1.0, -2.127e-06, -1.701e-07, 1.0, -2.127e-06, -1.701e-07, 1.0, -2.127e-06, -1.701e-07, 1.0, -1.0, 5.111e-07, 3.183e-07, -1.0, 5.111e-07, 3.183e-07, -1.0, 5.111e-07, 3.183e-07, -1.0, 5.111e-07, 3.183e-07])] * 3)])
me_porta_1_001_cube_001 = bpy.data.meshes.new('porta_1.001_Cube.001')
me_porta_1_001_cube_001.from_pydata([(-0.1, -1.401, -0.749), (0.1, -1.401, -0.749), (0.1, -1.401, 0.749), (-0.1, -1.401, 0.749), (-0.1, 1.401, -0.749), (-0.1, 1.401, 0.749), (0.1, 1.401, 0.749), (0.1, 1.401, -0.749)], [], [(4, 5, 6, 7), (0, 4, 7, 1), (1, 7, 6, 2), (2, 6, 5, 3), (4, 0, 3, 5)])
me_porta_1_001_cube_001.polygons.foreach_set('use_smooth', [True] * 5)
_k = set([(0, 1), (0, 3), (0, 4), (1, 2), (1, 7), (2, 3), (2, 6), (3, 5), (4, 5), (4, 7), (5, 6), (6, 7)])
me_porta_1_001_cube_001.attributes.new('sharp_edge', 'BOOLEAN', 'EDGE').data.foreach_set('value', [ (min(e.vertices), max(e.vertices)) in _k for e in me_porta_1_001_cube_001.edges])
_uv = me_porta_1_001_cube_001.uv_layers.new(name='UVMap')
_uv.uv.foreach_set('vector', [0.9913, 0.992, 0.007696, 0.992, 0.007696, 0.992, 0.9913, 0.992, 0.9913, 0.008209, 0.9913, 0.992, 0.9913, 0.992, 0.9913, 0.008209, 0.9913, 0.008209, 0.9913, 0.992, 0.007696, 0.992, 0.007696, 0.008209, 0.007696, 0.008209, 0.007696, 0.992, 0.007696, 0.992, 0.007696, 0.008209, 0.9913, 0.992, 0.9913, 0.008209, 0.007696, 0.008209, 0.007696, 0.992])
me_porta_1_001_cube_001.materials.append(mat_portas)
me_porta_1_001_cube_001.use_remesh_fix_poles = True
me_porta_1_001_cube_001.use_remesh_preserve_attributes = False
me_porta_1_001_cube_001.use_mirror_vertex_groups = False
me_porta_1_001_cube_001.update()
me_porta_1_001_cube_001.normals_split_custom_set([tuple(v) for v in zip(*[iter([0.0, 1.0, -1.534e-08, 0.0, 1.0, -1.534e-08, 0.0, 1.0, -1.534e-08, 0.0, 1.0, -1.534e-08, 2.127e-06, 1.701e-07, -1.0, 2.127e-06, 1.701e-07, -1.0, 2.127e-06, 1.701e-07, -1.0, 2.127e-06, 1.701e-07, -1.0, 1.0, -1.689e-07, -3.183e-07, 1.0, -1.689e-07, -3.183e-07, 1.0, -1.689e-07, -3.183e-07, 1.0, -1.689e-07, -3.183e-07, -2.127e-06, -1.701e-07, 1.0, -2.127e-06, -1.701e-07, 1.0, -2.127e-06, -1.701e-07, 1.0, -2.127e-06, -1.701e-07, 1.0, -1.0, 5.111e-07, 3.183e-07, -1.0, 5.111e-07, 3.183e-07, -1.0, 5.111e-07, 3.183e-07, -1.0, 5.111e-07, 3.183e-07])] * 3)])
me_porta_1_001_cube_002 = bpy.data.meshes.new('porta_1.001_Cube.002')
me_porta_1_001_cube_002.from_pydata([(-0.1, -1.401, -0.749), (0.1, -1.401, -0.749), (0.1, -1.401, 0.749), (-0.1, -1.401, 0.749), (-0.1, 1.401, -0.749), (-0.1, 1.401, 0.749), (0.1, 1.401, 0.749), (0.1, 1.401, -0.749)], [], [(4, 5, 6, 7), (0, 4, 7, 1), (1, 7, 6, 2), (2, 6, 5, 3), (4, 0, 3, 5)])
me_porta_1_001_cube_002.polygons.foreach_set('use_smooth', [True] * 5)
_k = set([(0, 1), (0, 3), (0, 4), (1, 2), (1, 7), (2, 3), (2, 6), (3, 5), (4, 5), (4, 7), (5, 6), (6, 7)])
me_porta_1_001_cube_002.attributes.new('sharp_edge', 'BOOLEAN', 'EDGE').data.foreach_set('value', [ (min(e.vertices), max(e.vertices)) in _k for e in me_porta_1_001_cube_002.edges])
_uv = me_porta_1_001_cube_002.uv_layers.new(name='UVMap')
_uv.uv.foreach_set('vector', [0.9913, 0.992, 0.007696, 0.992, 0.007696, 0.992, 0.9913, 0.992, 0.9913, 0.008209, 0.9913, 0.992, 0.9913, 0.992, 0.9913, 0.008209, 0.9913, 0.008209, 0.9913, 0.992, 0.007696, 0.992, 0.007696, 0.008209, 0.007696, 0.008209, 0.007696, 0.992, 0.007696, 0.992, 0.007696, 0.008209, 0.9913, 0.992, 0.9913, 0.008209, 0.007696, 0.008209, 0.007696, 0.992])
me_porta_1_001_cube_002.materials.append(mat_portas)
me_porta_1_001_cube_002.use_remesh_fix_poles = True
me_porta_1_001_cube_002.use_remesh_preserve_attributes = False
me_porta_1_001_cube_002.use_mirror_vertex_groups = False
me_porta_1_001_cube_002.update()
me_porta_1_001_cube_002.normals_split_custom_set([tuple(v) for v in zip(*[iter([0.0, 1.0, -1.534e-08, 0.0, 1.0, -1.534e-08, 0.0, 1.0, -1.534e-08, 0.0, 1.0, -1.534e-08, 2.127e-06, 1.701e-07, -1.0, 2.127e-06, 1.701e-07, -1.0, 2.127e-06, 1.701e-07, -1.0, 2.127e-06, 1.701e-07, -1.0, 1.0, -1.689e-07, -3.183e-07, 1.0, -1.689e-07, -3.183e-07, 1.0, -1.689e-07, -3.183e-07, 1.0, -1.689e-07, -3.183e-07, -2.552e-06, -1.701e-07, 1.0, -2.552e-06, -1.701e-07, 1.0, -2.552e-06, -1.701e-07, 1.0, -2.552e-06, -1.701e-07, 1.0, -1.0, 5.111e-07, 3.183e-07, -1.0, 5.111e-07, 3.183e-07, -1.0, 5.111e-07, 3.183e-07, -1.0, 5.111e-07, 3.183e-07])] * 3)])
me_cube_001 = bpy.data.meshes.new('Cube.001')
me_cube_001.from_pydata([(-2.167, -0.6613, -6.731), (-2.167, -0.6613, -1.081), (-9.883, -0.6613, -1.081), (-9.883, -0.6613, -6.731), (-2.167, 1.339, -6.731), (-9.883, 1.339, -6.731), (-9.883, 1.339, -1.081), (-2.167, 1.339, -1.081)], [], [(0, 1, 2, 3), (4, 5, 6, 7), (0, 4, 7, 1), (1, 7, 6, 2), (2, 6, 5, 3), (4, 0, 3, 5)])
me_cube_001.polygons.foreach_set('use_smooth', [True] * 6)
_k = set([(0, 1), (0, 3), (0, 4), (1, 2), (1, 7), (2, 3), (2, 6), (3, 5), (4, 5), (4, 7), (5, 6), (6, 7)])
me_cube_001.attributes.new('sharp_edge', 'BOOLEAN', 'EDGE').data.foreach_set('value', [ (min(e.vertices), max(e.vertices)) in _k for e in me_cube_001.edges])
me_cube_001.materials.append(mat_material)
me_cube_001.use_remesh_fix_poles = True
me_cube_001.use_remesh_preserve_attributes = False
me_cube_001.use_mirror_vertex_groups = False
me_cube_001.update()
me_cube_001.normals_split_custom_set([tuple(v) for v in zip(*[iter([0.0, -1.0, -3.879e-09, 0.0, -1.0, -3.879e-09, 0.0, -1.0, -3.879e-09, 0.0, -1.0, -3.879e-09, 0.0, 1.0, 0.0, 0.0, 1.0, 0.0, 0.0, 1.0, 0.0, 0.0, 1.0, 0.0, 1.0, 7.028e-08, 4.431e-07, 1.0, 7.028e-08, 4.431e-07, 1.0, 7.028e-08, 4.431e-07, 1.0, 7.028e-08, 4.431e-07, -1.854e-07, -2.384e-07, 1.0, -1.854e-07, -2.384e-07, 1.0, -1.854e-07, -2.384e-07, 1.0, -1.854e-07, -2.384e-07, 1.0, -1.0, -8.341e-07, -3.376e-07, -1.0, -8.341e-07, -3.376e-07, -1.0, -8.341e-07, -3.376e-07, -1.0, -8.341e-07, -3.376e-07, 1.236e-07, 4.768e-07, -1.0, 1.236e-07, 4.768e-07, -1.0, 1.236e-07, 4.768e-07, -1.0, 1.236e-07, 4.768e-07, -1.0])] * 3)])
me_cube_012 = bpy.data.meshes.new('Cube.012')
me_cube_012.from_pydata([(-2.167, -0.6613, -6.731), (-2.167, -0.6613, -1.081), (-9.883, -0.6613, -1.081), (-9.883, -0.6613, -6.731), (-2.167, 1.339, -6.731), (-9.883, 1.339, -6.731), (-9.883, 1.339, -1.081), (-2.167, 1.339, -1.081)], [], [(0, 1, 2, 3), (4, 5, 6, 7), (0, 4, 7, 1), (1, 7, 6, 2), (2, 6, 5, 3), (4, 0, 3, 5)])
me_cube_012.polygons.foreach_set('use_smooth', [True] * 6)
_k = set([(0, 1), (0, 3), (0, 4), (1, 2), (1, 7), (2, 3), (2, 6), (3, 5), (4, 5), (4, 7), (5, 6), (6, 7)])
me_cube_012.attributes.new('sharp_edge', 'BOOLEAN', 'EDGE').data.foreach_set('value', [ (min(e.vertices), max(e.vertices)) in _k for e in me_cube_012.edges])
me_cube_012.materials.append(mat_material_002)
me_cube_012.use_remesh_fix_poles = True
me_cube_012.use_remesh_preserve_attributes = False
me_cube_012.use_mirror_vertex_groups = False
me_cube_012.update()
me_cube_012.normals_split_custom_set([tuple(v) for v in zip(*[iter([0.0, -1.0, -3.879e-09, 0.0, -1.0, -3.879e-09, 0.0, -1.0, -3.879e-09, 0.0, -1.0, -3.879e-09, 0.0, 1.0, 0.0, 0.0, 1.0, 0.0, 0.0, 1.0, 0.0, 0.0, 1.0, 0.0, 1.0, 7.028e-08, 4.431e-07, 1.0, 7.028e-08, 4.431e-07, 1.0, 7.028e-08, 4.431e-07, 1.0, 7.028e-08, 4.431e-07, -1.854e-07, -2.384e-07, 1.0, -1.854e-07, -2.384e-07, 1.0, -1.854e-07, -2.384e-07, 1.0, -1.854e-07, -2.384e-07, 1.0, -1.0, -8.341e-07, -3.376e-07, -1.0, -8.341e-07, -3.376e-07, -1.0, -8.341e-07, -3.376e-07, -1.0, -8.341e-07, -3.376e-07, 1.236e-07, 4.768e-07, -1.0, 1.236e-07, 4.768e-07, -1.0, 1.236e-07, 4.768e-07, -1.0, 1.236e-07, 4.768e-07, -1.0])] * 3)])
me_cube_018 = bpy.data.meshes.new('Cube.018')
me_cube_018.from_pydata([(-2.167, -0.6613, -6.731), (-2.167, -0.6613, -1.081), (-9.883, -0.6613, -1.081), (-9.883, -0.6613, -6.731), (-2.167, 1.339, -6.731), (-9.883, 1.339, -6.731), (-9.883, 1.339, -1.081), (-2.167, 1.339, -1.081)], [], [(0, 1, 2, 3), (4, 5, 6, 7), (0, 4, 7, 1), (1, 7, 6, 2), (2, 6, 5, 3), (4, 0, 3, 5)])
me_cube_018.polygons.foreach_set('use_smooth', [True] * 6)
_k = set([(0, 1), (0, 3), (0, 4), (1, 2), (1, 7), (2, 3), (2, 6), (3, 5), (4, 5), (4, 7), (5, 6), (6, 7)])
me_cube_018.attributes.new('sharp_edge', 'BOOLEAN', 'EDGE').data.foreach_set('value', [ (min(e.vertices), max(e.vertices)) in _k for e in me_cube_018.edges])
me_cube_018.materials.append(mat_material_003)
me_cube_018.use_remesh_fix_poles = True
me_cube_018.use_remesh_preserve_attributes = False
me_cube_018.use_mirror_vertex_groups = False
me_cube_018.update()
me_cube_018.normals_split_custom_set([tuple(v) for v in zip(*[iter([0.0, -1.0, -3.879e-09, 0.0, -1.0, -3.879e-09, 0.0, -1.0, -3.879e-09, 0.0, -1.0, -3.879e-09, 0.0, 1.0, 0.0, 0.0, 1.0, 0.0, 0.0, 1.0, 0.0, 0.0, 1.0, 0.0, 1.0, 7.028e-08, 4.431e-07, 1.0, 7.028e-08, 4.431e-07, 1.0, 7.028e-08, 4.431e-07, 1.0, 7.028e-08, 4.431e-07, -1.854e-07, -2.384e-07, 1.0, -1.854e-07, -2.384e-07, 1.0, -1.854e-07, -2.384e-07, 1.0, -1.854e-07, -2.384e-07, 1.0, -1.0, -8.341e-07, -3.376e-07, -1.0, -8.341e-07, -3.376e-07, -1.0, -8.341e-07, -3.376e-07, -1.0, -8.341e-07, -3.376e-07, 1.236e-07, 4.768e-07, -1.0, 1.236e-07, 4.768e-07, -1.0, 1.236e-07, 4.768e-07, -1.0, 1.236e-07, 4.768e-07, -1.0])] * 3)])
me_cube_021 = bpy.data.meshes.new('Cube.021')
me_cube_021.from_pydata([(-2.167, -0.6613, -6.731), (-2.167, -0.6613, -1.081), (-9.883, -0.6613, -1.081), (-9.883, -0.6613, -6.731), (-2.167, 1.339, -6.731), (-9.883, 1.339, -6.731), (-9.883, 1.339, -1.081), (-2.167, 1.339, -1.081)], [], [(0, 1, 2, 3), (4, 5, 6, 7), (0, 4, 7, 1), (1, 7, 6, 2), (2, 6, 5, 3), (4, 0, 3, 5)])
me_cube_021.polygons.foreach_set('use_smooth', [True] * 6)
_k = set([(0, 1), (0, 3), (0, 4), (1, 2), (1, 7), (2, 3), (2, 6), (3, 5), (4, 5), (4, 7), (5, 6), (6, 7)])
me_cube_021.attributes.new('sharp_edge', 'BOOLEAN', 'EDGE').data.foreach_set('value', [ (min(e.vertices), max(e.vertices)) in _k for e in me_cube_021.edges])
me_cube_021.materials.append(mat_material_004)
me_cube_021.use_remesh_fix_poles = True
me_cube_021.use_remesh_preserve_attributes = False
me_cube_021.use_mirror_vertex_groups = False
me_cube_021.update()
me_cube_021.normals_split_custom_set([tuple(v) for v in zip(*[iter([0.0, -1.0, -3.879e-09, 0.0, -1.0, -3.879e-09, 0.0, -1.0, -3.879e-09, 0.0, -1.0, -3.879e-09, 0.0, 1.0, 0.0, 0.0, 1.0, 0.0, 0.0, 1.0, 0.0, 0.0, 1.0, 0.0, 1.0, 7.028e-08, 4.431e-07, 1.0, 7.028e-08, 4.431e-07, 1.0, 7.028e-08, 4.431e-07, 1.0, 7.028e-08, 4.431e-07, -1.854e-07, -2.384e-07, 1.0, -1.854e-07, -2.384e-07, 1.0, -1.854e-07, -2.384e-07, 1.0, -1.854e-07, -2.384e-07, 1.0, -1.0, -8.341e-07, -3.376e-07, -1.0, -8.341e-07, -3.376e-07, -1.0, -8.341e-07, -3.376e-07, -1.0, -8.341e-07, -3.376e-07, 1.236e-07, 4.768e-07, -1.0, 1.236e-07, 4.768e-07, -1.0, 1.236e-07, 4.768e-07, -1.0, 1.236e-07, 4.768e-07, -1.0])] * 3)])
me_cube_020 = bpy.data.meshes.new('Cube.020')
me_cube_020.from_pydata([(-1.35, -0.1501, -0.025), (-1.35, -0.1501, 0.025), (-1.35, 0.1501, -0.025), (-1.35, 0.1501, 0.025), (1.35, -0.1501, -0.025), (1.35, -0.1501, 0.025), (1.35, 0.1501, -0.025), (1.35, 0.1501, 0.025)], [], [(0, 1, 3, 2), (2, 3, 7, 6), (6, 7, 5, 4), (4, 5, 1, 0), (2, 6, 4, 0), (7, 3, 1, 5)])
_uv = me_cube_020.uv_layers.new(name='UVMap')
_uv.uv.foreach_set('vector', [0.375, 0.0, 0.625, 0.0, 0.625, 0.25, 0.375, 0.25, 0.375, 0.25, 0.625, 0.25, 0.625, 0.5, 0.375, 0.5, 0.375, 0.5, 0.625, 0.5, 0.625, 0.75, 0.375, 0.75, 0.375, 0.75, 0.625, 0.75, 0.625, 1.0, 0.375, 1.0, 0.125, 0.5, 0.375, 0.5, 0.375, 0.75, 0.125, 0.75, 0.625, 0.5, 0.875, 0.5, 0.875, 0.75, 0.625, 0.75])
me_cube_020.materials.append(mat_acabamento)
me_cube_020.use_remesh_fix_poles = True
me_cube_020.use_remesh_preserve_attributes = False
me_cube_020.use_mirror_vertex_groups = False
me_cube_020.update()
me_cube_019 = bpy.data.meshes.new('Cube.019')
me_cube_019.from_pydata([(-1.624, -0.1501, -0.025), (-1.624, -0.1501, 0.025), (-1.624, 0.1501, -0.025), (-1.624, 0.1501, 0.025), (1.624, -0.1501, -0.025), (1.624, -0.1501, 0.025), (1.624, 0.1501, -0.025), (1.624, 0.1501, 0.025)], [], [(0, 1, 3, 2), (2, 3, 7, 6), (6, 7, 5, 4), (4, 5, 1, 0), (2, 6, 4, 0), (7, 3, 1, 5)])
_uv = me_cube_019.uv_layers.new(name='UVMap')
_uv.uv.foreach_set('vector', [0.375, 0.0, 0.625, 0.0, 0.625, 0.25, 0.375, 0.25, 0.375, 0.25, 0.625, 0.25, 0.625, 0.5, 0.375, 0.5, 0.375, 0.5, 0.625, 0.5, 0.625, 0.75, 0.375, 0.75, 0.375, 0.75, 0.625, 0.75, 0.625, 1.0, 0.375, 1.0, 0.125, 0.5, 0.375, 0.5, 0.375, 0.75, 0.125, 0.75, 0.625, 0.5, 0.875, 0.5, 0.875, 0.75, 0.625, 0.75])
me_cube_019.materials.append(mat_acabamento)
me_cube_019.use_remesh_fix_poles = True
me_cube_019.use_remesh_preserve_attributes = False
me_cube_019.use_mirror_vertex_groups = False
me_cube_019.update()
me_cube_006 = bpy.data.meshes.new('Cube.006')
me_cube_006.from_pydata([(-0.5, -0.5, -0.5), (-0.5, -0.5, 0.5), (-0.5, 0.5, -0.5), (-0.5, 0.5, 0.5), (0.5, -0.5, -0.5), (0.5, -0.5, 0.5), (0.5, 0.5, -0.5), (0.5, 0.5, 0.5)], [], [(0, 1, 3, 2), (2, 3, 7, 6), (6, 7, 5, 4), (4, 5, 1, 0), (2, 6, 4, 0), (7, 3, 1, 5)])
_uv = me_cube_006.uv_layers.new(name='UVMap')
_uv.uv.foreach_set('vector', [0.375, 0.0, 0.625, 0.0, 0.625, 0.25, 0.375, 0.25, 0.375, 0.25, 0.625, 0.25, 0.625, 0.5, 0.375, 0.5, 0.375, 0.5, 0.625, 0.5, 0.625, 0.75, 0.375, 0.75, 0.375, 0.75, 0.625, 0.75, 0.625, 1.0, 0.375, 1.0, 0.125, 0.5, 0.375, 0.5, 0.375, 0.75, 0.125, 0.75, 0.625, 0.5, 0.875, 0.5, 0.875, 0.75, 0.625, 0.75])
me_cube_006.use_remesh_fix_poles = True
me_cube_006.use_remesh_preserve_attributes = False
me_cube_006.use_mirror_vertex_groups = False
me_cube_006.update()

# ---- objects
ob_parede_2 = bpy.data.objects.new('parede_2', me_cube_005)
ob_parede_4 = bpy.data.objects.new('parede_4', me_cube_008)
ob_parede_11 = bpy.data.objects.new('parede_11', me_cube_013)
ob_parede_10 = bpy.data.objects.new('parede_10', me_cube_014)
ob_parede_9 = bpy.data.objects.new('parede_9', me_cube_015)
ob_parede_5 = bpy.data.objects.new('parede_5', me_cube_017)
ob_parede_13 = bpy.data.objects.new('parede_13', me_cube_009)
ob_parede_12 = bpy.data.objects.new('parede_12', me_cube_010)
ob_parede_6 = bpy.data.objects.new('parede_6', me_cube_003)
ob_parede_1 = bpy.data.objects.new('parede_1', me_cube_011)
ob_parede_3 = bpy.data.objects.new('parede_3', me_cube_016)
ob_parede_8 = bpy.data.objects.new('parede_8', me_cube)
ob_parede_7 = bpy.data.objects.new('parede_7', me_cube_002)
ob_piso_1 = bpy.data.objects.new('piso_1', me_plane)
ob_piso_3 = bpy.data.objects.new('piso_3', me_plane_002)
ob_piso_2 = bpy.data.objects.new('piso_2', me_plane_003)
ob_porta_1 = bpy.data.objects.new('porta_1', me_porta_1_001_cube_000)
ob_porta_2 = bpy.data.objects.new('porta_2', me_porta_1_001_cube_001)
ob_porta_3 = bpy.data.objects.new('porta_3', me_porta_1_001_cube_002)
ob_local_fora_porta_2 = bpy.data.objects.new('local_fora_porta_2', me_cube_001)
ob_local_dentro_porta_2 = bpy.data.objects.new('local_dentro_porta_2', me_cube_012)
ob_local_fora_porta_3 = bpy.data.objects.new('local_fora_porta_3', me_cube_018)
ob_local_dentro_porta_3 = bpy.data.objects.new('local_dentro_porta_3', me_cube_021)
ob_acabamento_1 = bpy.data.objects.new('acabamento_1', me_cube_020)
ob_acabamento_2 = bpy.data.objects.new('acabamento_2', me_cube_019)
ob_tomme = bpy.data.objects.new('tomme', me_cube_006)

# ---- transforms, parenting, visibility, modifiers, constraints
ob_parede_2.location = (-7.992, -0.01328, 2.018)
ob_parede_2.lineart.crease_threshold = 0.0
ob_parede_4.location = (0.2083, -10.33, 2.018)
ob_parede_4.lineart.crease_threshold = 0.0
ob_parede_11.location = (8.609, 3.275, 2.018)
ob_parede_11.lineart.crease_threshold = 0.0
ob_parede_10.location = (11.61, -0.3252, 2.018)
ob_parede_10.lineart.crease_threshold = 0.0
ob_parede_9.location = (8.609, -3.926, 2.018)
ob_parede_9.lineart.crease_threshold = 0.0
ob_parede_5.location = (2.809, -13.73, 2.018)
ob_parede_5.lineart.crease_threshold = 0.0
ob_parede_13.location = (-4.59, 1.634, 2.018)
ob_parede_13.rotation_euler = (0.0, -0.0, 1.571)
ob_parede_13.lineart.crease_threshold = 0.0
ob_parede_12.location = (0.2083, -5.336, 2.018)
ob_parede_12.lineart.crease_threshold = 0.0
ob_parede_6.location = (5.41, -10.33, 2.018)
ob_parede_6.lineart.crease_threshold = 0.0
ob_parede_1.location = (-1.39, 7.107, 2.018)
ob_parede_1.lineart.crease_threshold = 0.0
ob_parede_3.location = (-3.892, -6.936, 2.018)
ob_parede_3.lineart.crease_threshold = 0.0
ob_parede_8.location = (-0.3839, -14.69, -0.1538)
ob_parede_8.lineart.crease_threshold = 0.0
ob_parede_7.location = (2.808, -6.936, 2.018)
ob_parede_7.lineart.crease_threshold = 0.0
ob_piso_1.location = (-1.291, 0.08576, 0.01781)
ob_piso_1.lineart.crease_threshold = 0.0
ob_piso_3.location = (2.809, -10.43, 0.0178)
ob_piso_3.lineart.crease_threshold = 0.0
ob_piso_2.location = (8.609, -0.3252, 0.01781)
ob_piso_2.lineart.crease_threshold = 0.0
ob_porta_1.location = (5.41, 4.921, 1.413)
ob_porta_1.rotation_euler = (1.571, -0.0, 0.0)
ob_porta_1.lineart.crease_threshold = 0.0
ob_porta_2.location = (5.41, -2.089, 1.413)
ob_porta_2.rotation_euler = (1.571, -0.0, 0.0)
ob_porta_2.lineart.crease_threshold = 0.0
ob_porta_3.location = (2.809, -6.936, 1.419)
ob_porta_3.rotation_euler = (1.571, -0.0, 1.571)
ob_porta_3.lineart.crease_threshold = 0.0
ob_local_fora_porta_2.location = (5.503, -3.117, 0.3022)
ob_local_fora_porta_2.rotation_euler = (1.571, -0.0, 0.0)
ob_local_fora_porta_2.scale = (0.02348, 0.3201, 0.2652)
ob_local_fora_porta_2.lineart.crease_threshold = 0.0
ob_local_dentro_porta_2.location = (5.623, -3.117, 0.3022)
ob_local_dentro_porta_2.rotation_euler = (1.571, -0.0, 0.0)
ob_local_dentro_porta_2.scale = (0.02348, 0.3201, 0.2652)
ob_local_dentro_porta_2.lineart.crease_threshold = 0.0
ob_local_fora_porta_3.location = (3.851, -6.713, 0.2471)
ob_local_fora_porta_3.rotation_euler = (1.571, -0.0, 1.571)
ob_local_fora_porta_3.scale = (0.02348, 0.3201, 0.2652)
ob_local_fora_porta_3.lineart.crease_threshold = 0.0
ob_local_dentro_porta_3.location = (3.851, -6.896, 0.2471)
ob_local_dentro_porta_3.rotation_euler = (1.571, -0.0, 1.571)
ob_local_dentro_porta_3.scale = (0.02348, 0.3201, 0.2652)
ob_local_dentro_porta_3.lineart.crease_threshold = 0.0
ob_acabamento_1.location = (-4.567, 1.634, 2.672)
ob_acabamento_1.rotation_euler = (-0.0, 1.571, 0.0)
ob_acabamento_1.lineart.crease_threshold = 0.0
ob_acabamento_2.location = (-2.913, 1.634, 1.347)
ob_acabamento_2.lineart.crease_threshold = 0.0
ob_tomme.location = (0.5387, 0.01511, 0.5178)
ob_tomme.lineart.crease_threshold = 0.0

# ---- collection membership
col_paredes.objects.link(ob_parede_2)
col_paredes.objects.link(ob_parede_4)
col_paredes.objects.link(ob_parede_11)
col_paredes.objects.link(ob_parede_10)
col_paredes.objects.link(ob_parede_9)
col_paredes.objects.link(ob_parede_5)
col_paredes.objects.link(ob_parede_13)
col_paredes.objects.link(ob_parede_12)
col_paredes.objects.link(ob_parede_6)
col_paredes.objects.link(ob_parede_1)
col_paredes.objects.link(ob_parede_3)
col_paredes.objects.link(ob_parede_8)
col_paredes.objects.link(ob_parede_7)
col_pisos.objects.link(ob_piso_1)
col_pisos.objects.link(ob_piso_3)
col_pisos.objects.link(ob_piso_2)
col_portas.objects.link(ob_porta_1)
col_portas.objects.link(ob_porta_2)
col_portas.objects.link(ob_porta_3)
col_portas.objects.link(ob_local_fora_porta_2)
col_portas.objects.link(ob_local_dentro_porta_2)
col_portas.objects.link(ob_local_fora_porta_3)
col_portas.objects.link(ob_local_dentro_porta_3)
col_acabamentos.objects.link(ob_acabamento_1)
col_acabamentos.objects.link(ob_acabamento_2)
col_personagem.objects.link(ob_tomme)

# ---- scene / render settings (as saved in the file)
scene.frame_start = 1; scene.frame_end = 250; scene.frame_set(107)
scene.render.engine = 'BLENDER_EEVEE_NEXT'
scene.cycles.use_denoising = False
scene.cycles.samples = 128
scene.cycles.sampling_pattern = 'TABULATED_SOBOL'
scene.cycles.use_adaptive_sampling = False
scene.cycles.use_light_tree = False
scene.view_settings.view_transform = 'Filmic'
bpy.context.view_layer.update()

# ---- added for rendering (the .blend has no active camera and no usable light): camera, sun
cam_auto = bpy.data.cameras.new('AutoCamera')
cam_auto.lens = 50.0
cam_auto.sensor_width = 36.0
cam_auto.clip_end = 1000.0
ob_auto_camera = bpy.data.objects.new('AutoCamera', cam_auto)
scene.collection.objects.link(ob_auto_camera)
ob_auto_camera.location = (28.7955, -35.6969, 23.6065)
ob_auto_camera.rotation_euler = (1.09748, -7.21219e-08, 0.694738)
scene.camera = ob_auto_camera
light_auto_sun = bpy.data.lights.new('AutoSun', 'SUN')
light_auto_sun.energy = 3.0
light_auto_sun.angle = 0.0523599
ob_auto_sun = bpy.data.objects.new('AutoSun', light_auto_sun)
scene.collection.objects.link(ob_auto_sun)
ob_auto_sun.rotation_euler = (0.872665, 0.174533, 0.523599)
bpy.context.view_layer.update()

